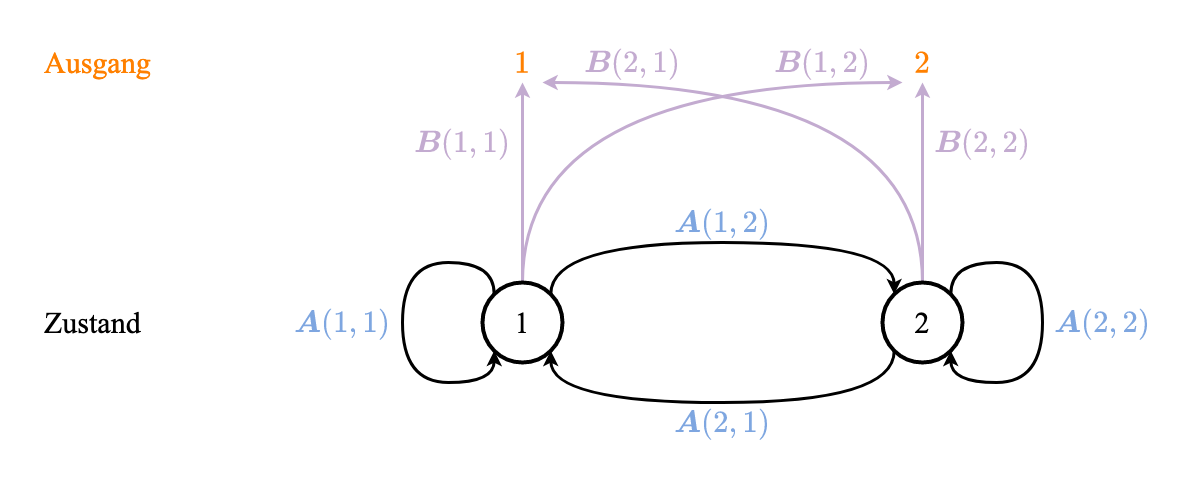

The diagram above was exported from draw.io. Its source (the exported page's mxGraphModel, read from the mxfile embedded in the PNG):
<mxGraphModel dx="2066" dy="1072" grid="1" gridSize="10" guides="1" tooltips="1" connect="1" arrows="1" fold="1" page="1" pageScale="1" pageWidth="3300" pageHeight="2339" math="1" shadow="0">
  <root>
    <mxCell id="0" />
    <mxCell id="1" parent="0" />
    <mxCell id="OGu-QHDC0Osed_R9Pdrm-5" value="" style="rounded=0;whiteSpace=wrap;html=1;fontFamily=Times New Roman;fontSize=30;fontColor=#C3ABD0;strokeColor=none;strokeWidth=4;fillColor=none;" vertex="1" parent="1">
      <mxGeometry x="160" y="160" width="1160" height="480" as="geometry" />
    </mxCell>
    <mxCell id="QloSHwabDx7HSfDNwYWb-1" style="edgeStyle=orthogonalEdgeStyle;rounded=0;orthogonalLoop=1;jettySize=auto;html=1;fontFamily=Times New Roman;fontSize=30;fontColor=#C3ABD0;strokeColor=#C3ABD0;strokeWidth=3;entryX=0.5;entryY=1;entryDx=0;entryDy=0;" edge="1" parent="1" source="Ov9Bz7HxIZfGes_xChQi-2" target="EQtCps3dLUN-hmdF2kmR-1">
      <mxGeometry relative="1" as="geometry">
        <mxPoint x="680" y="250" as="targetPoint" />
      </mxGeometry>
    </mxCell>
    <mxCell id="8Ur6Sx-3b-noBVRxUv8t-2" style="edgeStyle=orthogonalEdgeStyle;curved=1;rounded=0;orthogonalLoop=1;jettySize=auto;html=1;entryX=0.25;entryY=1;entryDx=0;entryDy=0;fontFamily=Times New Roman;fontSize=30;fontColor=#C3ABD0;strokeColor=#C3ABD0;strokeWidth=3;" edge="1" parent="1" source="Ov9Bz7HxIZfGes_xChQi-2" target="EQtCps3dLUN-hmdF2kmR-2">
      <mxGeometry relative="1" as="geometry">
        <Array as="points">
          <mxPoint x="680" y="240" />
        </Array>
      </mxGeometry>
    </mxCell>
    <mxCell id="Ov9Bz7HxIZfGes_xChQi-2" value="1" style="ellipse;whiteSpace=wrap;html=1;aspect=fixed;fontFamily=Times New Roman;fontSize=30;strokeWidth=4;fillColor=none;" vertex="1" parent="1">
      <mxGeometry x="640" y="440" width="80" height="80" as="geometry" />
    </mxCell>
    <mxCell id="Ov9Bz7HxIZfGes_xChQi-3" style="edgeStyle=orthogonalEdgeStyle;curved=1;rounded=0;orthogonalLoop=1;jettySize=auto;html=1;exitX=0;exitY=1;exitDx=0;exitDy=0;entryX=1;entryY=1;entryDx=0;entryDy=0;fontFamily=Times New Roman;fontSize=30;strokeWidth=3;" edge="1" parent="1" source="Ov9Bz7HxIZfGes_xChQi-4" target="Ov9Bz7HxIZfGes_xChQi-2">
      <mxGeometry relative="1" as="geometry">
        <Array as="points">
          <mxPoint x="1052" y="560" />
          <mxPoint x="708" y="560" />
        </Array>
      </mxGeometry>
    </mxCell>
    <mxCell id="QloSHwabDx7HSfDNwYWb-2" style="edgeStyle=orthogonalEdgeStyle;rounded=0;orthogonalLoop=1;jettySize=auto;html=1;entryX=0.5;entryY=1;entryDx=0;entryDy=0;fontFamily=Times New Roman;fontSize=30;fontColor=#C3ABD0;strokeColor=#C3ABD0;strokeWidth=3;" edge="1" parent="1" source="Ov9Bz7HxIZfGes_xChQi-4" target="EQtCps3dLUN-hmdF2kmR-2">
      <mxGeometry relative="1" as="geometry" />
    </mxCell>
    <mxCell id="8Ur6Sx-3b-noBVRxUv8t-1" style="edgeStyle=orthogonalEdgeStyle;rounded=0;orthogonalLoop=1;jettySize=auto;html=1;entryX=0.75;entryY=1;entryDx=0;entryDy=0;fontFamily=Times New Roman;fontSize=30;fontColor=#C3ABD0;strokeColor=#C3ABD0;strokeWidth=3;curved=1;exitX=0.5;exitY=0;exitDx=0;exitDy=0;" edge="1" parent="1" source="Ov9Bz7HxIZfGes_xChQi-4" target="EQtCps3dLUN-hmdF2kmR-1">
      <mxGeometry relative="1" as="geometry">
        <Array as="points">
          <mxPoint x="1080" y="240" />
        </Array>
      </mxGeometry>
    </mxCell>
    <mxCell id="Ov9Bz7HxIZfGes_xChQi-4" value="2" style="ellipse;whiteSpace=wrap;html=1;aspect=fixed;fontFamily=Times New Roman;fontSize=30;strokeWidth=4;fillColor=none;" vertex="1" parent="1">
      <mxGeometry x="1040" y="440" width="80" height="80" as="geometry" />
    </mxCell>
    <mxCell id="Ov9Bz7HxIZfGes_xChQi-5" value="" style="endArrow=classic;html=1;rounded=0;fontFamily=Times New Roman;fontSize=30;strokeWidth=3;exitX=1;exitY=0;exitDx=0;exitDy=0;entryX=0;entryY=0;entryDx=0;entryDy=0;edgeStyle=orthogonalEdgeStyle;curved=1;" edge="1" parent="1" source="Ov9Bz7HxIZfGes_xChQi-2" target="Ov9Bz7HxIZfGes_xChQi-4">
      <mxGeometry width="50" height="50" relative="1" as="geometry">
        <mxPoint x="770" y="440" as="sourcePoint" />
        <mxPoint x="820" y="390" as="targetPoint" />
        <Array as="points">
          <mxPoint x="708" y="400" />
          <mxPoint x="1052" y="400" />
        </Array>
      </mxGeometry>
    </mxCell>
    <mxCell id="Ov9Bz7HxIZfGes_xChQi-6" style="edgeStyle=orthogonalEdgeStyle;curved=1;rounded=0;orthogonalLoop=1;jettySize=auto;html=1;exitX=1;exitY=0;exitDx=0;exitDy=0;entryX=1;entryY=1;entryDx=0;entryDy=0;fontFamily=Times New Roman;fontSize=30;strokeWidth=3;" edge="1" parent="1" source="Ov9Bz7HxIZfGes_xChQi-4" target="Ov9Bz7HxIZfGes_xChQi-4">
      <mxGeometry relative="1" as="geometry">
        <Array as="points">
          <mxPoint x="1108" y="420" />
          <mxPoint x="1200" y="420" />
          <mxPoint x="1200" y="540" />
          <mxPoint x="1108" y="540" />
        </Array>
      </mxGeometry>
    </mxCell>
    <mxCell id="Ov9Bz7HxIZfGes_xChQi-7" style="edgeStyle=orthogonalEdgeStyle;curved=1;rounded=0;orthogonalLoop=1;jettySize=auto;html=1;exitX=0;exitY=0;exitDx=0;exitDy=0;entryX=0;entryY=1;entryDx=0;entryDy=0;fontFamily=Times New Roman;fontSize=30;strokeWidth=3;" edge="1" parent="1" source="Ov9Bz7HxIZfGes_xChQi-2" target="Ov9Bz7HxIZfGes_xChQi-2">
      <mxGeometry relative="1" as="geometry">
        <Array as="points">
          <mxPoint x="652" y="420" />
          <mxPoint x="560" y="420" />
          <mxPoint x="560" y="540" />
          <mxPoint x="652" y="540" />
        </Array>
      </mxGeometry>
    </mxCell>
    <mxCell id="Ov9Bz7HxIZfGes_xChQi-8" value="\(\boldsymbol&amp;nbsp;&lt;br&gt;A(1, 2)\)" style="text;html=1;strokeColor=none;fillColor=none;align=center;verticalAlign=middle;whiteSpace=wrap;rounded=0;fontFamily=Times New Roman;fontSize=30;fontColor=#7EA6E0;" vertex="1" parent="1">
      <mxGeometry x="840" y="360" width="80" height="40" as="geometry" />
    </mxCell>
    <mxCell id="Ov9Bz7HxIZfGes_xChQi-9" value="\(\boldsymbol A(2, 1)\)" style="text;html=1;strokeColor=none;fillColor=none;align=center;verticalAlign=middle;whiteSpace=wrap;rounded=0;fontFamily=Times New Roman;fontSize=30;fontColor=#7EA6E0;" vertex="1" parent="1">
      <mxGeometry x="840" y="560" width="80" height="40" as="geometry" />
    </mxCell>
    <mxCell id="Ov9Bz7HxIZfGes_xChQi-10" value="\(\boldsymbol&amp;nbsp;&lt;br&gt;A(1, 1)\)" style="text;html=1;strokeColor=none;fillColor=none;align=center;verticalAlign=middle;whiteSpace=wrap;rounded=0;fontFamily=Times New Roman;fontSize=30;fontColor=#7EA6E0;" vertex="1" parent="1">
      <mxGeometry x="460" y="460" width="80" height="40" as="geometry" />
    </mxCell>
    <mxCell id="Ov9Bz7HxIZfGes_xChQi-11" value="\(\boldsymbol A(2, 2)\)" style="text;html=1;strokeColor=none;fillColor=none;align=center;verticalAlign=middle;whiteSpace=wrap;rounded=0;fontFamily=Times New Roman;fontSize=30;fontColor=#7EA6E0;" vertex="1" parent="1">
      <mxGeometry x="1220" y="460" width="80" height="40" as="geometry" />
    </mxCell>
    <mxCell id="EQtCps3dLUN-hmdF2kmR-1" value="\(1\)" style="text;html=1;strokeColor=none;fillColor=none;align=center;verticalAlign=middle;whiteSpace=wrap;rounded=0;fontFamily=Times New Roman;fontSize=30;fontColor=#FF8000;" vertex="1" parent="1">
      <mxGeometry x="640" y="200" width="80" height="40" as="geometry" />
    </mxCell>
    <mxCell id="EQtCps3dLUN-hmdF2kmR-2" value="\(2\)" style="text;html=1;strokeColor=none;fillColor=none;align=center;verticalAlign=middle;whiteSpace=wrap;rounded=0;fontFamily=Times New Roman;fontSize=30;fontColor=#FF8000;" vertex="1" parent="1">
      <mxGeometry x="1040" y="200" width="80" height="40" as="geometry" />
    </mxCell>
    <mxCell id="OGu-QHDC0Osed_R9Pdrm-1" value="\(\boldsymbol{B}(1, 1)\)" style="text;html=1;strokeColor=none;fillColor=none;align=center;verticalAlign=middle;whiteSpace=wrap;rounded=0;fontFamily=Times New Roman;fontSize=30;fontColor=#C3ABD0;" vertex="1" parent="1">
      <mxGeometry x="560" y="280" width="120" height="40" as="geometry" />
    </mxCell>
    <mxCell id="OGu-QHDC0Osed_R9Pdrm-2" value="\(\boldsymbol{B}(2, 2)\)" style="text;html=1;strokeColor=none;fillColor=none;align=center;verticalAlign=middle;whiteSpace=wrap;rounded=0;fontFamily=Times New Roman;fontSize=30;fontColor=#C3ABD0;" vertex="1" parent="1">
      <mxGeometry x="1080" y="280" width="120" height="40" as="geometry" />
    </mxCell>
    <mxCell id="OGu-QHDC0Osed_R9Pdrm-3" value="\(\boldsymbol{B}(2, 1)\)" style="text;html=1;strokeColor=none;fillColor=none;align=center;verticalAlign=middle;whiteSpace=wrap;rounded=0;fontFamily=Times New Roman;fontSize=30;fontColor=#C3ABD0;" vertex="1" parent="1">
      <mxGeometry x="730" y="200" width="120" height="40" as="geometry" />
    </mxCell>
    <mxCell id="OGu-QHDC0Osed_R9Pdrm-4" value="\(\boldsymbol{B}(1, 2)\)" style="text;html=1;strokeColor=none;fillColor=none;align=center;verticalAlign=middle;whiteSpace=wrap;rounded=0;fontFamily=Times New Roman;fontSize=30;fontColor=#C3ABD0;" vertex="1" parent="1">
      <mxGeometry x="920" y="200" width="120" height="40" as="geometry" />
    </mxCell>
    <mxCell id="OGu-QHDC0Osed_R9Pdrm-6" value="Zustand" style="text;html=1;strokeColor=none;fillColor=none;align=left;verticalAlign=middle;whiteSpace=wrap;rounded=0;fontFamily=Times New Roman;fontSize=30;fontColor=#000000;" vertex="1" parent="1">
      <mxGeometry x="200" y="440" width="160" height="80" as="geometry" />
    </mxCell>
    <mxCell id="OGu-QHDC0Osed_R9Pdrm-7" value="Ausgang" style="text;html=1;strokeColor=none;fillColor=none;align=left;verticalAlign=middle;whiteSpace=wrap;rounded=0;fontFamily=Times New Roman;fontSize=30;fontColor=#FF8000;" vertex="1" parent="1">
      <mxGeometry x="200" y="200" width="160" height="40" as="geometry" />
    </mxCell>
  </root>
</mxGraphModel>